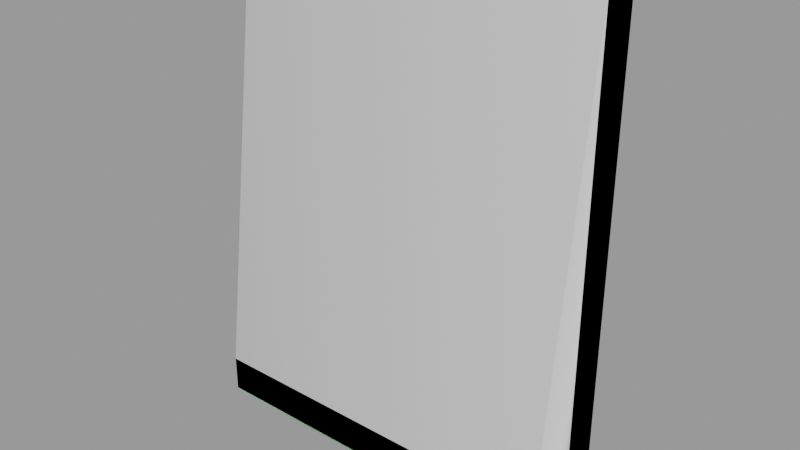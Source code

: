 # Source: window5.blend  (saved by Blender 2.93.21; exported with 4.5.12 LTS)
import bpy
from mathutils import Matrix  # noqa: F401  (used for matrix-valued properties, if any)

bpy.ops.wm.read_factory_settings(use_empty=True)
scene = bpy.context.scene
scene.name = 'window5.qc'

# ---- collections
col_window5 = bpy.data.collections.new('window5'); scene.collection.children.link(col_window5)

# ---- materials (node trees are filled in below, after node groups)
mat_window5 = bpy.data.materials.new('window5')
mat_window5.use_transparent_shadow = False
mat_window5.diffuse_color = (0.5469, 0.9365, 0.6186, 1.0)
mat_phy = bpy.data.materials.new('  phy')
mat_phy.use_transparent_shadow = False
mat_phy.diffuse_color = (0.7251, 0.7279, 0.7292, 1.0)

# ---- material node trees

# ---- meshes
me_window5 = bpy.data.meshes.new('window5')
me_window5.from_pydata([(17.0, -3.25, -21.0), (17.42, -4.0, -21.0), (17.0, -3.25, 23.0), (17.42, -4.0, 23.44), (20.0, 0.0, 26.0), (-20.0, -2e-06, 26.0), (20.0, -4.0, 26.0), (-20.0, -4.0, 26.0), (20.0, -9.47, -21.0), (20.0, -4.0, -21.0), (-20.0, -9.84, -21.16), (20.0, -9.84, -21.16), (-20.0, -9.47, -21.0), (-17.42, -4.0, -21.0), (-17.0, -3.25, -21.0), (-20.0, -4.0, -21.0), (-20.0, -10.0, -21.53), (-20.0, 0.0, -26.0), (-20.0, -9.47, -26.0), (-20.0, -10.0, -25.47), (-20.0, -9.84, -25.84), (20.0, -9.84, -25.84), (20.0, -10.0, -25.47), (20.0, -10.0, -21.53), (-15.0, -3.25, -19.0), (-15.0, -3.25, 21.0), (-17.0, -3.25, 23.0), (15.0, -3.25, 21.0), (15.0, -3.25, -19.0), (20.0, 2e-06, -26.0), (20.0, -9.47, -26.0), (-17.42, -4.0, 23.44), (15.0, -0.5, -19.0), (15.0, -0.5, 21.0), (-15.0, -0.5, -19.0), (-15.0, -0.5, 21.0)], [], [(0, 1, 2), (3, 2, 1), (4, 5, 6), (7, 6, 5), (8, 9, 1), (10, 11, 12), (8, 12, 11), (13, 12, 8), (13, 8, 1), (13, 1, 0), (0, 14, 13), (13, 15, 12), (16, 10, 12), (16, 12, 15), (15, 7, 5), (5, 17, 15), (17, 16, 15), (17, 18, 16), (18, 19, 16), (18, 20, 19), (20, 21, 19), (22, 19, 21), (22, 23, 19), (16, 19, 23), (16, 23, 10), (11, 10, 23), (24, 25, 14), (26, 14, 25), (25, 27, 26), (2, 26, 27), (27, 28, 2), (0, 2, 28), (28, 24, 0), (14, 0, 24), (4, 6, 9), (4, 9, 29), (9, 30, 29), (9, 22, 30), (9, 8, 22), (8, 23, 22), (8, 11, 23), (22, 21, 30), (13, 31, 15), (7, 15, 31), (31, 3, 7), (6, 7, 3), (6, 3, 9), (1, 9, 3), (32, 33, 34), (35, 34, 33), (33, 32, 27), (28, 27, 32), (14, 26, 13), (31, 13, 26), (24, 28, 34), (32, 34, 28), (31, 26, 3), (2, 3, 26), (25, 24, 35), (34, 35, 24), (27, 25, 33), (35, 33, 25), (21, 20, 30), (18, 30, 20), (30, 18, 29), (17, 29, 18)])
me_window5.polygons.foreach_set('use_smooth', [True] * 66)
_k = set([(0, 1), (0, 2), (0, 14), (1, 3), (1, 9), (2, 3), (2, 26), (3, 31), (4, 6), (4, 9), (5, 6), (5, 7), (6, 7), (6, 9), (7, 15), (8, 9), (8, 11), (10, 11), (10, 12), (10, 16), (11, 23), (12, 15), (13, 14), (13, 15), (13, 31), (14, 26), (15, 17), (16, 19), (17, 18), (18, 20), (18, 29), (19, 20), (20, 21), (21, 22), (21, 30), (22, 23), (24, 25), (24, 28), (24, 34), (25, 27), (25, 35), (26, 31), (27, 28), (27, 33), (28, 32), (29, 30), (32, 33), (32, 34), (33, 35), (34, 35)])
me_window5.attributes.new('sharp_edge', 'BOOLEAN', 'EDGE').data.foreach_set('value', [ (min(e.vertices), max(e.vertices)) in _k for e in me_window5.edges])
_uv = me_window5.uv_layers.new(name='UVMap')
_uv.uv.foreach_set('vector', [0.7526, 0.6418, 0.757, 0.6418, 0.7526, 0.9257, 0.757, 0.9257, 0.7526, 0.9257, 0.757, 0.6418, 0.7815, 0.9927, 0.5055, 0.9927, 0.7813, 0.9651, 0.5053, 0.9652, 0.7813, 0.9651, 0.5055, 0.9927, 0.7716, 0.6018, 0.7716, 0.637, 0.7526, 0.637, 0.5135, 0.5992, 0.7716, 0.5992, 0.5135, 0.6018, 0.7716, 0.6018, 0.5135, 0.6018, 0.7716, 0.5992, 0.5332, 0.637, 0.5135, 0.6018, 0.7716, 0.6018, 0.5332, 0.637, 0.7716, 0.6018, 0.7526, 0.637, 0.5332, 0.637, 0.7526, 0.637, 0.7526, 0.6418, 0.7526, 0.6418, 0.5332, 0.6418, 0.5332, 0.637, 0.5332, 0.637, 0.5135, 0.637, 0.5135, 0.6018, 0.5135, 0.5966, 0.5125, 0.599, 0.5101, 0.6, 0.5135, 0.5966, 0.5101, 0.6, 0.4751, 0.6003, 0.4751, 0.6003, 0.4751, 0.9032, 0.4495, 0.9034, 0.4495, 0.9034, 0.4495, 0.5678, 0.4751, 0.6003, 0.4495, 0.5678, 0.5135, 0.5966, 0.4751, 0.6003, 0.4495, 0.5678, 0.5101, 0.5678, 0.5135, 0.5966, 0.5101, 0.5678, 0.5135, 0.5712, 0.5135, 0.5966, 0.5101, 0.5678, 0.5125, 0.5688, 0.5135, 0.5712, 0.5135, 0.5686, 0.7716, 0.5686, 0.5135, 0.5712, 0.7716, 0.5712, 0.5135, 0.5712, 0.7716, 0.5686, 0.7716, 0.5712, 0.7716, 0.5966, 0.5135, 0.5712, 0.5135, 0.5966, 0.5135, 0.5712, 0.7716, 0.5966, 0.5135, 0.5966, 0.7716, 0.5966, 0.5135, 0.5992, 0.7716, 0.5992, 0.5135, 0.5992, 0.7716, 0.5966, 0.5461, 0.6547, 0.5461, 0.9128, 0.5332, 0.6418, 0.5332, 0.9257, 0.5332, 0.6418, 0.5461, 0.9128, 0.5461, 0.9128, 0.7397, 0.9128, 0.5332, 0.9257, 0.7526, 0.9257, 0.5332, 0.9257, 0.7397, 0.9128, 0.7397, 0.9128, 0.7397, 0.6547, 0.7526, 0.9257, 0.7526, 0.6418, 0.7526, 0.9257, 0.7397, 0.6547, 0.7397, 0.6547, 0.5461, 0.6547, 0.7526, 0.6418, 0.5332, 0.6418, 0.7526, 0.6418, 0.5461, 0.6547, 0.8356, 0.9034, 0.81, 0.9032, 0.81, 0.6003, 0.8356, 0.9034, 0.81, 0.6003, 0.8356, 0.5678, 0.81, 0.6003, 0.775, 0.5678, 0.8356, 0.5678, 0.81, 0.6003, 0.7716, 0.5712, 0.775, 0.5678, 0.81, 0.6003, 0.775, 0.6, 0.7716, 0.5712, 0.775, 0.6, 0.7716, 0.5966, 0.7716, 0.5712, 0.775, 0.6, 0.7726, 0.599, 0.7716, 0.5966, 0.7716, 0.5712, 0.7726, 0.5688, 0.775, 0.5678, 0.526, 0.6408, 0.526, 0.9445, 0.5053, 0.6408, 0.5053, 0.9652, 0.5053, 0.6408, 0.526, 0.9445, 0.526, 0.9445, 0.7606, 0.9444, 0.5053, 0.9652, 0.7813, 0.9651, 0.5053, 0.9652, 0.7606, 0.9444, 0.7813, 0.9651, 0.7606, 0.9444, 0.7813, 0.6408, 0.7606, 0.6408, 0.7813, 0.6408, 0.7606, 0.9444, 0.7213, 0.6762, 0.7213, 0.8921, 0.565, 0.6762, 0.565, 0.8921, 0.565, 0.6762, 0.7213, 0.8921, 0.7213, 0.8921, 0.7213, 0.6762, 0.7346, 0.8921, 0.7346, 0.6762, 0.7346, 0.8921, 0.7213, 0.6762, 0.5332, 0.6418, 0.5332, 0.9257, 0.5287, 0.6418, 0.5287, 0.9257, 0.5287, 0.6418, 0.5332, 0.9257, 0.5649, 0.6613, 0.7213, 0.6613, 0.565, 0.6762, 0.7213, 0.6762, 0.565, 0.6762, 0.7213, 0.6613, 0.5332, 0.9305, 0.5332, 0.9257, 0.7525, 0.9306, 0.7526, 0.9257, 0.7525, 0.9306, 0.5332, 0.9257, 0.5516, 0.8921, 0.5516, 0.6762, 0.565, 0.8921, 0.565, 0.6762, 0.565, 0.8921, 0.5516, 0.6762, 0.7213, 0.9069, 0.565, 0.9069, 0.7213, 0.8921, 0.565, 0.8921, 0.7213, 0.8921, 0.565, 0.9069, 0.7716, 0.5686, 0.5135, 0.5686, 0.7716, 0.566, 0.5135, 0.566, 0.7716, 0.566, 0.5135, 0.5686, 0.7716, 0.566, 0.5135, 0.566, 0.7716, 0.505, 0.5135, 0.5051, 0.7716, 0.505, 0.5135, 0.566])
me_window5.materials.append(mat_window5)
me_window5.use_remesh_fix_poles = True
me_window5.use_remesh_preserve_attributes = False
me_window5.update()
me_window5.normals_split_custom_set([tuple(v) for v in zip(*[iter([-0.8701, -0.4929, -1.885e-08, -0.8701, -0.4929, -1.893e-08, -0.8701, -0.4929, -2.483e-08, -0.8701, -0.4929, -2.489e-08, -0.8701, -0.4929, -2.483e-08, -0.8701, -0.4929, -1.893e-08, 0.0, 0.0, 1.0, 0.0, 0.0, 1.0, 0.0, 0.0, 1.0, 0.0, 0.0, 1.0, 0.0, 0.0, 1.0, 0.0, 0.0, 1.0, 3.526e-08, -0.1005, 0.9949, 2.37e-07, 0.0, 1.0, 6.385e-08, 0.0, 1.0, 5.908e-08, -0.3957, 0.9184, 3.794e-10, -0.3957, 0.9184, 3.638e-08, -0.202, 0.9794, 3.526e-08, -0.1005, 0.9949, 3.638e-08, -0.202, 0.9794, 3.794e-10, -0.3957, 0.9184, 7.751e-09, 0.0, 1.0, 3.638e-08, -0.202, 0.9794, 3.526e-08, -0.1005, 0.9949, 7.751e-09, 0.0, 1.0, 3.526e-08, -0.1005, 0.9949, 6.385e-08, 0.0, 1.0, 7.751e-09, 0.0, 1.0, 6.385e-08, 0.0, 1.0, 0.0, 0.0, 1.0, 0.0, 0.0, 1.0, 0.0, 0.0, 1.0, 7.751e-09, 0.0, 1.0, 7.751e-09, 0.0, 1.0, 0.0, 0.0, 1.0, 3.638e-08, -0.202, 0.9794, -1.0, 0.0, 0.0, -1.0, 0.0, 0.0, -1.0, 0.0, 0.0, -1.0, 0.0, 0.0, -1.0, 0.0, 0.0, -1.0, 0.0, 0.0, -1.0, 0.0, 0.0, -1.0, 0.0, 0.0, -1.0, 0.0, 0.0, -1.0, 0.0, 0.0, -1.0, 0.0, 0.0, -1.0, 0.0, 0.0, -1.0, 0.0, 0.0, -1.0, 0.0, 0.0, -1.0, 0.0, 0.0, -1.0, 0.0, 0.0, -1.0, 0.0, 0.0, -1.0, 0.0, 0.0, -1.0, 0.0, 0.0, -1.0, 0.0, 0.0, -1.0, 0.0, 0.0, -1.0, 0.0, 0.0, -1.0, 0.0, 0.0, -1.0, 0.0, 0.0, 0.0, -0.9184, -0.3957, 5.87e-08, -0.9184, -0.3957, 2.454e-08, -0.9794, -0.202, 5.45e-08, -0.9794, -0.202, 2.454e-08, -0.9794, -0.202, 5.87e-08, -0.9184, -0.3957, 5.45e-08, -0.9794, -0.202, 5.441e-08, -0.9794, 0.202, 2.454e-08, -0.9794, -0.202, 3.942e-08, -0.9794, 0.202, 2.454e-08, -0.9794, -0.202, 5.441e-08, -0.9794, 0.202, 3.942e-08, -0.9794, 0.202, 5.441e-08, -0.9794, 0.202, 2.973e-08, -0.9184, 0.3957, 5.908e-08, -0.9184, 0.3957, 2.973e-08, -0.9184, 0.3957, 5.441e-08, -0.9794, 0.202, 5.157e-08, -1.0, -3.058e-08, 1.103e-08, -1.0, -2.172e-08, 4.913e-08, -1.0, -2.371e-08, 9.817e-09, -1.0, -2.167e-08, 4.913e-08, -1.0, -2.371e-08, 1.103e-08, -1.0, -2.172e-08, 1.103e-08, -1.0, -2.172e-08, 4.007e-08, -1.0, -1.192e-08, 9.817e-09, -1.0, -2.167e-08, 5.238e-08, -1.0, -1.251e-08, 9.817e-09, -1.0, -2.167e-08, 4.007e-08, -1.0, -1.192e-08, 4.007e-08, -1.0, -1.192e-08, 2.285e-07, -1.0, -2.758e-07, 5.238e-08, -1.0, -1.251e-08, 2.336e-07, -1.0, -2.558e-07, 5.238e-08, -1.0, -1.251e-08, 2.285e-07, -1.0, -2.758e-07, 2.285e-07, -1.0, -2.758e-07, 5.157e-08, -1.0, -3.058e-08, 2.336e-07, -1.0, -2.558e-07, 4.913e-08, -1.0, -2.371e-08, 2.336e-07, -1.0, -2.558e-07, 5.157e-08, -1.0, -3.058e-08, 1.0, 0.0, 0.0, 1.0, 0.0, 0.0, 1.0, 0.0, 0.0, 1.0, 0.0, 0.0, 1.0, 0.0, 0.0, 1.0, 0.0, 0.0, 1.0, 0.0, 0.0, 1.0, 0.0, 0.0, 1.0, 0.0, 0.0, 1.0, 0.0, 0.0, 1.0, 0.0, 0.0, 1.0, 0.0, 0.0, 1.0, 0.0, 0.0, 1.0, 0.0, 0.0, 1.0, 0.0, 0.0, 1.0, 0.0, 0.0, 1.0, 0.0, 0.0, 1.0, 0.0, 0.0, 1.0, 0.0, 0.0, 1.0, 0.0, 0.0, 1.0, 0.0, 0.0, 1.0, 0.0, 0.0, 1.0, 0.0, 0.0, 1.0, 0.0, 0.0, -0.0002004, -1.0, -5.001e-08, -0.0001001, -1.0, 0.0001007, -0.0002004, -1.0, -4.933e-08, -0.0001005, -1.0, 0.0001003, -0.0002004, -1.0, -4.933e-08, -0.0001001, -1.0, 0.0001007, -0.0001001, -1.0, 0.0001007, 0.0001001, -1.0, 0.0001007, -0.0001005, -1.0, 0.0001003, 0.0001005, -1.0, 0.0001003, -0.0001005, -1.0, 0.0001003, 0.0001001, -1.0, 0.0001007, 0.0001005, -1.0, 0.0001003, 0.0001001, -1.0, 0.0001007, 0.0002005, -1.0, -3.385e-08, 0.0002005, -1.0, -3.334e-08, 0.0002005, -1.0, -3.385e-08, 0.0001001, -1.0, 0.0001007, 3.378e-08, -1.0, -2.543e-08, 5.371e-08, -1.0, -4.044e-08, 4.761e-08, -1.0, -3.585e-08, 6.755e-08, -1.0, -5.086e-08, 4.761e-08, -1.0, -3.585e-08, 5.371e-08, -1.0, -4.044e-08, -1.0, 0.0, 0.0, -1.0, 0.0, 0.0, -1.0, 0.0, 0.0, -1.0, 0.0, 0.0, -1.0, 0.0, 0.0, -1.0, 0.0, 0.0, 0.8701, -0.4929, -1.885e-08, 0.8701, -0.4929, -2.483e-08, 0.8701, -0.4929, -1.893e-08, 0.8701, -0.4929, -2.489e-08, 0.8701, -0.4929, -1.893e-08, 0.8701, -0.4929, -2.483e-08, 0.0, 0.0, 1.0, 0.0, 0.0, 1.0, 0.0, 0.0, 1.0, 0.0, 0.0, 1.0, 0.0, 0.0, 1.0, 0.0, 0.0, 1.0, 0.0, -0.5037, -0.8639, 0.0, -0.5037, -0.8639, 0.0, -0.5037, -0.8639, 0.0, -0.5037, -0.8639, 0.0, -0.5037, -0.8639, 0.0, -0.5037, -0.8639, 1.0, 0.0, 0.0, 1.0, 0.0, 0.0, 1.0, 0.0, 0.0, 1.0, 0.0, 0.0, 1.0, 0.0, 0.0, 1.0, 0.0, 0.0, 0.0, 0.0, -1.0, -8.71e-08, 0.0, -1.0, -5.38e-09, 0.0, -1.0, -9.248e-08, 0.0, -1.0, -5.38e-09, 0.0, -1.0, -8.71e-08, 0.0, -1.0, -1.182e-07, -0.3957, -0.9184, 1.166e-07, -0.3957, -0.9184, -6.025e-08, -0.2687, -0.9632, -9.783e-06, -0.1344, -0.9909, -6.025e-08, -0.2687, -0.9632, 1.166e-07, -0.3957, -0.9184, -6.025e-08, -0.2687, -0.9632, -9.783e-06, -0.1344, -0.9909, 0.0, 0.0, -1.0, 0.0, 0.0, -1.0, 0.0, 0.0, -1.0, 6.45e-06, -0.1343, -0.9909])] * 3)])
me_window5_physics = bpy.data.meshes.new('window5_physics')
me_window5_physics.from_pydata([(20.0, -9.84, -25.84), (-20.0, -10.0, -25.47), (-20.0, -9.84, -25.84), (20.0, -10.0, -25.47), (-20.0, -10.0, -21.53), (-20.0, -4.0, 26.0), (-20.0, -2e-06, 26.0), (-20.0, -9.47, -26.0), (-20.0, 0.0, -26.0), (20.0, 2e-06, -26.0), (20.0, -9.47, -26.0), (20.0, -10.0, -21.53), (20.0, -4.0, 26.0), (20.0, 0.0, 26.0)], [], [(0, 1, 2), (0, 3, 1), (4, 5, 6), (4, 6, 1), (1, 6, 2), (2, 6, 7), (7, 6, 8), (0, 2, 7), (9, 0, 10), (9, 3, 0), (9, 11, 3), (9, 12, 11), (9, 13, 12), (10, 0, 7), (12, 4, 11), (12, 5, 4), (11, 1, 3), (11, 4, 1), (10, 7, 8), (10, 8, 9), (12, 6, 5), (12, 13, 6), (9, 8, 13), (13, 8, 6)])
me_window5_physics.polygons.foreach_set('use_smooth', [True] * 24)
_uv = me_window5_physics.uv_layers.new(name='UVMap')
_uv.uv.foreach_set('vector', [0.0, 0.0, 0.0, 0.0, 0.0, 0.0, 0.0, 0.0, 0.0, 0.0, 0.0, 0.0, 0.0, 0.0, 0.0, 0.0, 0.0, 0.0, 0.0, 0.0, 0.0, 0.0, 0.0, 0.0, 0.0, 0.0, 0.0, 0.0, 0.0, 0.0, 0.0, 0.0, 0.0, 0.0, 0.0, 0.0, 0.0, 0.0, 0.0, 0.0, 0.0, 0.0, 0.0, 0.0, 0.0, 0.0, 0.0, 0.0, 0.0, 0.0, 0.0, 0.0, 0.0, 0.0, 0.0, 0.0, 0.0, 0.0, 0.0, 0.0, 0.0, 0.0, 0.0, 0.0, 0.0, 0.0, 0.0, 0.0, 0.0, 0.0, 0.0, 0.0, 0.0, 0.0, 0.0, 0.0, 0.0, 0.0, 0.0, 0.0, 0.0, 0.0, 0.0, 0.0, 0.0, 0.0, 0.0, 0.0, 0.0, 0.0, 0.0, 0.0, 0.0, 0.0, 0.0, 0.0, 0.0, 0.0, 0.0, 0.0, 0.0, 0.0, 0.0, 0.0, 0.0, 0.0, 0.0, 0.0, 0.0, 0.0, 0.0, 0.0, 0.0, 0.0, 0.0, 0.0, 0.0, 0.0, 0.0, 0.0, 0.0, 0.0, 0.0, 0.0, 0.0, 0.0, 0.0, 0.0, 0.0, 0.0, 0.0, 0.0, 0.0, 0.0, 0.0, 0.0, 0.0, 0.0, 0.0, 0.0, 0.0, 0.0, 0.0, 0.0])
me_window5_physics.materials.append(mat_phy)
me_window5_physics.use_remesh_fix_poles = True
me_window5_physics.use_remesh_preserve_attributes = False
me_window5_physics.update()
me_window5_physics.normals_split_custom_set([tuple(v) for v in zip(*[iter([0.7045, 0.7045, 0.08528, 0.9884, 0.03655, -0.1471, 0.4779, 0.478, -0.737, 0.7045, 0.7045, 0.08528, 0.9696, 0.03588, 0.2419, 0.9884, 0.03655, -0.1471, 0.9911, -0.1201, -0.05751, 0.9739, -0.2049, -0.09737, -0.9304, -0.1432, -0.3375, 0.9911, -0.1201, -0.05751, -0.9304, -0.1432, -0.3375, 0.9884, 0.03655, -0.1471, 0.9884, 0.03655, -0.1471, -0.9304, -0.1432, -0.3375, 0.4779, 0.478, -0.737, 0.4779, 0.478, -0.737, -0.9304, -0.1432, -0.3375, 0.01947, 0.6226, -0.7823, 0.01947, 0.6226, -0.7823, -0.9304, -0.1432, -0.3375, -0.9772, 0.178, -0.1157, 0.7045, 0.7045, 0.08528, 0.4779, 0.478, -0.737, 0.01947, 0.6226, -0.7823, -0.9266, 0.1687, 0.3362, 0.7045, 0.7045, 0.08528, 0.002785, 1.0, -0.003069, -0.9266, 0.1687, 0.3362, 0.9696, 0.03588, 0.2419, 0.7045, 0.7045, 0.08528, -0.9266, 0.1687, 0.3362, 0.9661, -0.1046, 0.236, 0.9696, 0.03588, 0.2419, -0.9266, 0.1687, 0.3362, 0.9626, -0.2026, 0.1797, 0.9661, -0.1046, 0.236, -0.9266, 0.1687, 0.3362, -0.998, -0.03838, 0.04989, 0.9626, -0.2026, 0.1797, 0.002785, 1.0, -0.003069, 0.7045, 0.7045, 0.08528, 0.01947, 0.6226, -0.7823, 0.9626, -0.2026, 0.1797, 0.9911, -0.1201, -0.05751, 0.9661, -0.1046, 0.236, 0.9626, -0.2026, 0.1797, 0.9739, -0.2049, -0.09737, 0.9911, -0.1201, -0.05751, 0.9661, -0.1046, 0.236, 0.9884, 0.03655, -0.1471, 0.9696, 0.03588, 0.2419, 0.9661, -0.1046, 0.236, 0.9911, -0.1201, -0.05751, 0.9884, 0.03655, -0.1471, 0.002785, 1.0, -0.003069, 0.01947, 0.6226, -0.7823, -0.9772, 0.178, -0.1157, 0.002785, 1.0, -0.003069, -0.9772, 0.178, -0.1157, -0.9266, 0.1687, 0.3362, 0.9626, -0.2026, 0.1797, -0.9304, -0.1432, -0.3375, 0.9739, -0.2049, -0.09737, 0.9626, -0.2026, 0.1797, -0.998, -0.03838, 0.04989, -0.9304, -0.1432, -0.3375, -0.9266, 0.1687, 0.3362, -0.9772, 0.178, -0.1157, -0.998, -0.03838, 0.04989, -0.998, -0.03838, 0.04989, -0.9772, 0.178, -0.1157, -0.9304, -0.1432, -0.3375])] * 3)])
arm_window5_qc_skeleton = bpy.data.armatures.new('window5.qc_skeleton')  # bones are not reproduced

# ---- objects
ob_window5_qc_skeleton = bpy.data.objects.new('window5.qc_skeleton', arm_window5_qc_skeleton)
ob_window5 = bpy.data.objects.new('window5', me_window5)
ob_window5_physics = bpy.data.objects.new('window5_physics', me_window5_physics)

# ---- transforms, parenting, visibility, modifiers, constraints
ob_window5_qc_skeleton.location = (0.0, 0.0, 0.0)
ob_window5_qc_skeleton.show_in_front = True
ob_window5.parent = ob_window5_qc_skeleton
ob_window5.location = (0.0, 0.0, 0.0)
_vg = ob_window5.vertex_groups.new(name='static_prop')
_vg.add([0, 1, 2, 3, 4, 5, 6, 7, 8, 9, 10, 11, 12, 13, 14, 15, 16, 17, 18, 19, 20, 21, 22, 23, 24, 25, 26, 27, 28, 29, 30, 31, 32, 33, 34, 35], 1.0, 'REPLACE')
_m = ob_window5.modifiers.new('Armature', 'ARMATURE')
_m.object = ob_window5_qc_skeleton
ob_window5_physics.parent = ob_window5_qc_skeleton
ob_window5_physics.location = (0.0, 0.0, 0.0)
ob_window5_physics.display_type = 'SOLID'
ob_window5_physics.show_wire = True
_vg = ob_window5_physics.vertex_groups.new(name='static_prop')
_vg.add([0, 1, 2, 3, 4, 5, 6, 7, 8, 9, 10, 11, 12, 13], 1.0, 'REPLACE')
_m = ob_window5_physics.modifiers.new('Armature', 'ARMATURE')
_m.object = ob_window5_qc_skeleton

# ---- collection membership
scene.collection.objects.link(ob_window5_qc_skeleton)
scene.collection.objects.link(ob_window5)
scene.collection.objects.link(ob_window5_physics)
col_window5.objects.link(ob_window5_qc_skeleton)
col_window5.objects.link(ob_window5)
col_window5.objects.link(ob_window5_physics)

# ---- scene / render settings (as saved in the file)
scene.frame_start = 1; scene.frame_end = 250; scene.frame_set(0)
scene.render.engine = 'BLENDER_EEVEE_NEXT'
scene.cycles.use_denoising = False
scene.cycles.samples = 128
scene.cycles.sampling_pattern = 'TABULATED_SOBOL'
scene.cycles.use_adaptive_sampling = False
scene.cycles.use_light_tree = False
scene.view_settings.view_transform = 'Filmic'
bpy.context.view_layer.update()

# ---- added for rendering (the .blend has no active camera and no usable light): camera, sun + grey world if the file has none
cam_auto = bpy.data.cameras.new('AutoCamera')
cam_auto.lens = 50.0
cam_auto.sensor_width = 36.0
cam_auto.clip_end = 1077.57
ob_auto_camera = bpy.data.objects.new('AutoCamera', cam_auto)
scene.collection.objects.link(ob_auto_camera)
ob_auto_camera.location = (61.4004, -78.6804, 49.1203)
ob_auto_camera.rotation_euler = (1.09748, -7.21219e-08, 0.694738)
scene.camera = ob_auto_camera
light_auto_sun = bpy.data.lights.new('AutoSun', 'SUN')
light_auto_sun.energy = 3.0
light_auto_sun.angle = 0.0523599
ob_auto_sun = bpy.data.objects.new('AutoSun', light_auto_sun)
scene.collection.objects.link(ob_auto_sun)
ob_auto_sun.rotation_euler = (0.872665, 0.174533, 0.523599)
if scene.world is None:
    world_auto = bpy.data.worlds.new('AutoWorld')
    world_auto.color = (0.3, 0.3, 0.3)
    scene.world = world_auto
bpy.context.view_layer.update()
